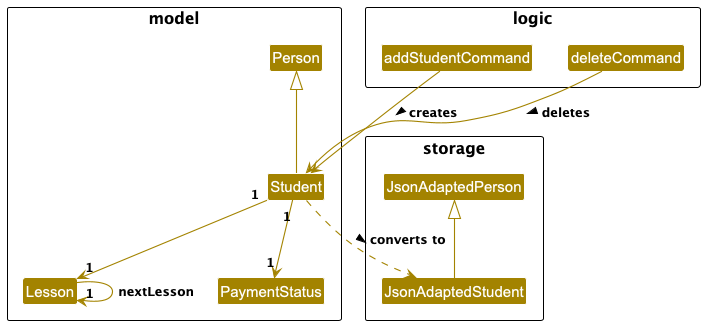

The diagram above was rendered by PlantUML. Its source (embedded in the PNG):
@startuml studentClassDiagram
!include style.puml
skinparam arrowThickness 1.1
skinparam arrowColor STORAGE_COLOR
skinparam classBackgroundColor STORAGE_COLOR

package model {
class Person
class Student
class Lesson {
  -lessonDate: LocalDate
  +getNextLesson(): Lesson
}
class PaymentStatus
}
package storage{
class JsonAdaptedPerson
class JsonAdaptedStudent
}

package logic {
class addStudentCommand
class deleteCommand
}

Person <|-- Student
JsonAdaptedPerson <|-- JsonAdaptedStudent


Student "1" --> "1" Lesson
Student "1" --> "1" PaymentStatus

Lesson  --> "1" Lesson : nextLesson
addStudentCommand --> Student: creates >
deleteCommand --> Student: deletes >
Student ..> JsonAdaptedStudent: converts to >
@enduml